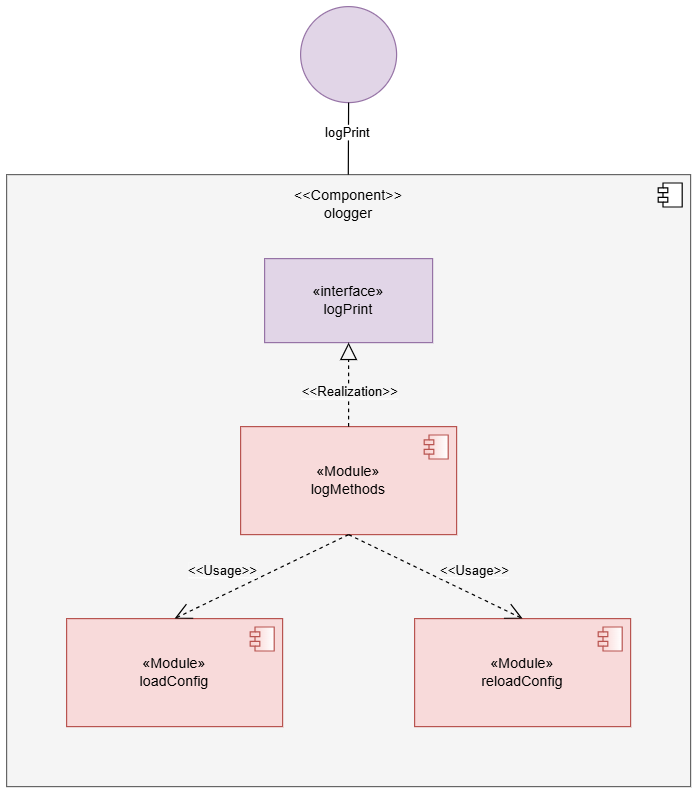

The diagram above was exported from draw.io. Its source (the exported page's mxGraphModel, read from the mxfile embedded in the PNG):
<mxGraphModel dx="2058" dy="1140" grid="1" gridSize="10" guides="1" tooltips="1" connect="1" arrows="1" fold="1" page="1" pageScale="1" pageWidth="827" pageHeight="1169" math="0" shadow="0">
  <root>
    <mxCell id="0" />
    <mxCell id="1" parent="0" />
    <mxCell id="1ZG6JOzuIf_TmHs94UO5-1" parent="1" style="html=1;dropTarget=0;whiteSpace=wrap;fillColor=#f5f5f5;fontColor=#333333;strokeColor=#666666;" value="" vertex="1">
      <mxGeometry height="510" width="570" x="90" y="190" as="geometry" />
    </mxCell>
    <mxCell id="1ZG6JOzuIf_TmHs94UO5-2" parent="1ZG6JOzuIf_TmHs94UO5-1" style="shape=module;jettyWidth=8;jettyHeight=4;" value="" vertex="1">
      <mxGeometry height="20" relative="1" width="20" x="1" as="geometry">
        <mxPoint x="-27" y="7" as="offset" />
      </mxGeometry>
    </mxCell>
    <mxCell id="1ZG6JOzuIf_TmHs94UO5-3" parent="1" style="text;html=1;whiteSpace=wrap;strokeColor=none;fillColor=none;align=center;verticalAlign=middle;rounded=0;" value="&amp;lt;&amp;lt;Component&amp;gt;&amp;gt;&lt;div&gt;ologger&lt;/div&gt;" vertex="1">
      <mxGeometry height="30" width="60" x="345" y="200" as="geometry" />
    </mxCell>
    <mxCell id="1ZG6JOzuIf_TmHs94UO5-4" parent="1" style="ellipse;whiteSpace=wrap;html=1;aspect=fixed;fillColor=#e1d5e7;strokeColor=#9673a6;" value="" vertex="1">
      <mxGeometry height="80" width="80" x="335" y="50" as="geometry" />
    </mxCell>
    <mxCell id="1ZG6JOzuIf_TmHs94UO5-5" edge="1" parent="1" style="endArrow=none;html=1;rounded=0;entryX=0.5;entryY=1;entryDx=0;entryDy=0;exitX=0.175;exitY=0;exitDx=0;exitDy=0;exitPerimeter=0;" target="1ZG6JOzuIf_TmHs94UO5-4" value="">
      <mxGeometry height="50" relative="1" width="50" as="geometry">
        <mxPoint x="374.75" y="190" as="sourcePoint" />
        <mxPoint x="625" y="160" as="targetPoint" />
      </mxGeometry>
    </mxCell>
    <mxCell id="1ZG6JOzuIf_TmHs94UO5-12" connectable="0" parent="1ZG6JOzuIf_TmHs94UO5-5" style="edgeLabel;html=1;align=center;verticalAlign=middle;resizable=0;points=[];" value="logPrint" vertex="1">
      <mxGeometry relative="1" x="0.1665" y="1" as="geometry">
        <mxPoint as="offset" />
      </mxGeometry>
    </mxCell>
    <mxCell id="1ZG6JOzuIf_TmHs94UO5-16" parent="1" style="html=1;dropTarget=0;whiteSpace=wrap;fillColor=#F8DADA;strokeColor=#b85450;" value="«Module»&lt;br&gt;logMethods" vertex="1">
      <mxGeometry height="90" width="180" x="285" y="400" as="geometry" />
    </mxCell>
    <mxCell id="1ZG6JOzuIf_TmHs94UO5-17" parent="1ZG6JOzuIf_TmHs94UO5-16" style="shape=module;jettyWidth=8;jettyHeight=4;fillColor=#f8cecc;strokeColor=#b85450;gradientColor=#FFFFFF;gradientDirection=east;" value="" vertex="1">
      <mxGeometry height="20" relative="1" width="20" x="1" as="geometry">
        <mxPoint x="-27" y="7" as="offset" />
      </mxGeometry>
    </mxCell>
    <mxCell id="1ZG6JOzuIf_TmHs94UO5-18" parent="1" style="html=1;dropTarget=0;whiteSpace=wrap;fillColor=#F8DADA;strokeColor=#b85450;gradientColor=none;gradientDirection=east;" value="«Module»&lt;br&gt;loadConfig" vertex="1">
      <mxGeometry height="90" width="180" x="140" y="560" as="geometry" />
    </mxCell>
    <mxCell id="1ZG6JOzuIf_TmHs94UO5-19" parent="1ZG6JOzuIf_TmHs94UO5-18" style="shape=module;jettyWidth=8;jettyHeight=4;gradientDirection=east;fillColor=#f8cecc;strokeColor=#b85450;gradientColor=#FFFFFF;" value="" vertex="1">
      <mxGeometry height="20" relative="1" width="20" x="1" as="geometry">
        <mxPoint x="-27" y="7" as="offset" />
      </mxGeometry>
    </mxCell>
    <mxCell id="1ZG6JOzuIf_TmHs94UO5-20" parent="1" style="html=1;dropTarget=0;whiteSpace=wrap;fillColor=#F8DADA;strokeColor=#b85450;" value="«Module»&lt;br&gt;reloadConfig" vertex="1">
      <mxGeometry height="90" width="180" x="430" y="560" as="geometry" />
    </mxCell>
    <mxCell id="1ZG6JOzuIf_TmHs94UO5-21" parent="1ZG6JOzuIf_TmHs94UO5-20" style="shape=module;jettyWidth=8;jettyHeight=4;fillColor=#f8cecc;strokeColor=#b85450;gradientColor=#FFFFFF;gradientDirection=east;" value="" vertex="1">
      <mxGeometry height="20" relative="1" width="20" x="1" as="geometry">
        <mxPoint x="-27" y="7" as="offset" />
      </mxGeometry>
    </mxCell>
    <mxCell id="1ZG6JOzuIf_TmHs94UO5-28" parent="1" style="html=1;whiteSpace=wrap;fillColor=#e1d5e7;strokeColor=#9673a6;" value="«interface»&lt;br&gt;logPrint" vertex="1">
      <mxGeometry height="70" width="140" x="305" y="260" as="geometry" />
    </mxCell>
    <mxCell id="1ZG6JOzuIf_TmHs94UO5-33" edge="1" parent="1" source="1ZG6JOzuIf_TmHs94UO5-16" style="endArrow=block;dashed=1;endFill=0;endSize=12;html=1;rounded=0;exitX=0.5;exitY=0;exitDx=0;exitDy=0;entryX=0.5;entryY=1;entryDx=0;entryDy=0;" target="1ZG6JOzuIf_TmHs94UO5-28" value="">
      <mxGeometry relative="1" width="160" as="geometry">
        <mxPoint x="625" y="490" as="sourcePoint" />
        <mxPoint x="440" y="420" as="targetPoint" />
      </mxGeometry>
    </mxCell>
    <mxCell id="1ZG6JOzuIf_TmHs94UO5-34" connectable="0" parent="1ZG6JOzuIf_TmHs94UO5-33" style="edgeLabel;html=1;align=center;verticalAlign=middle;resizable=0;points=[];" value="&lt;span style=&quot;background-color: rgb(245, 245, 245);&quot;&gt;&amp;lt;&amp;lt;Realization&amp;gt;&amp;gt;&lt;/span&gt;" vertex="1">
      <mxGeometry relative="1" x="-0.2805" y="1" as="geometry">
        <mxPoint x="1" y="-5" as="offset" />
      </mxGeometry>
    </mxCell>
    <mxCell id="1ZG6JOzuIf_TmHs94UO5-38" edge="1" parent="1" source="1ZG6JOzuIf_TmHs94UO5-16" style="endArrow=open;endSize=12;dashed=1;html=1;rounded=0;exitX=0.5;exitY=1;exitDx=0;exitDy=0;entryX=0.5;entryY=0;entryDx=0;entryDy=0;" target="1ZG6JOzuIf_TmHs94UO5-18" value="&lt;span style=&quot;background-color: rgb(245, 245, 245);&quot;&gt;&amp;lt;&amp;lt;Usage&amp;gt;&amp;gt;&lt;/span&gt;">
      <mxGeometry relative="1" width="160" x="0.3365" y="-19" as="geometry">
        <mxPoint x="1" as="offset" />
        <mxPoint x="330" y="580" as="sourcePoint" />
        <mxPoint x="490" y="580" as="targetPoint" />
      </mxGeometry>
    </mxCell>
    <mxCell id="1ZG6JOzuIf_TmHs94UO5-39" edge="1" parent="1" source="1ZG6JOzuIf_TmHs94UO5-16" style="endArrow=open;endSize=12;dashed=1;html=1;rounded=0;exitX=0.5;exitY=1;exitDx=0;exitDy=0;entryX=0.5;entryY=0;entryDx=0;entryDy=0;" target="1ZG6JOzuIf_TmHs94UO5-20" value="&lt;span style=&quot;background-color: rgb(245, 245, 245);&quot;&gt;&amp;lt;&amp;lt;Usage&amp;gt;&amp;gt;&lt;/span&gt;">
      <mxGeometry relative="1" width="160" x="0.3365" y="19" as="geometry">
        <mxPoint x="-1" as="offset" />
        <mxPoint x="515" y="530" as="sourcePoint" />
        <mxPoint x="370" y="600" as="targetPoint" />
      </mxGeometry>
    </mxCell>
  </root>
</mxGraphModel>